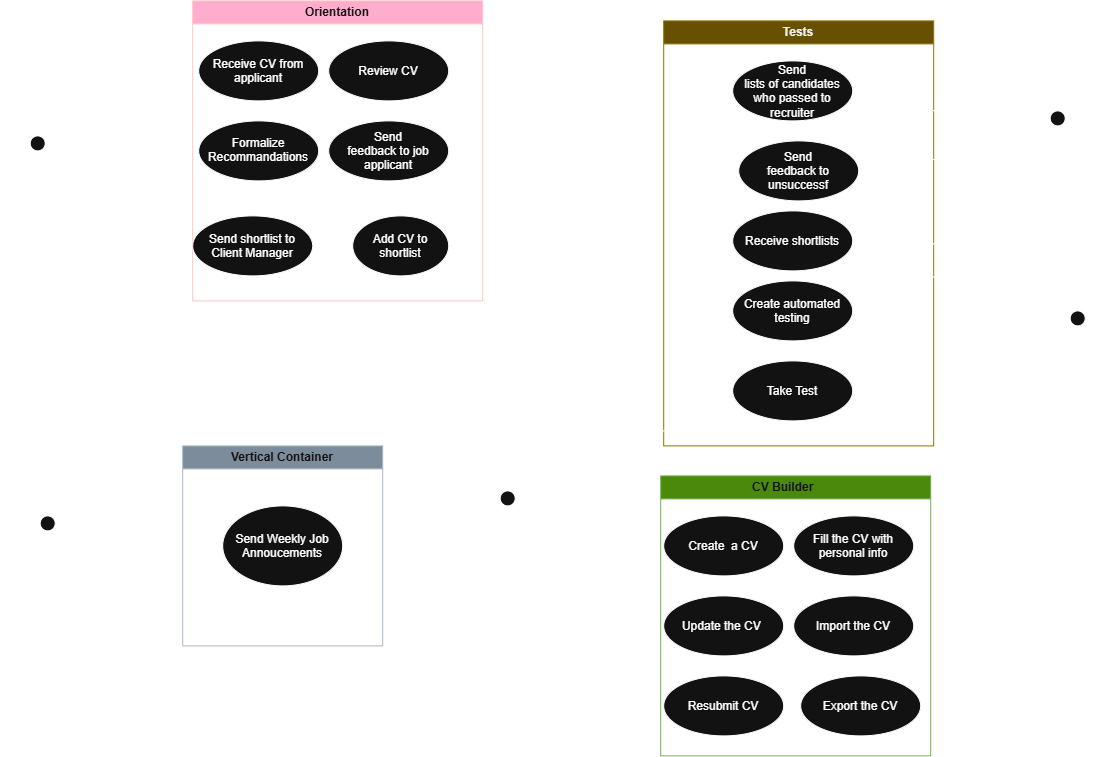

The diagram above was exported from draw.io. Its source (the exported page's mxGraphModel, read from the mxfile embedded in the PNG):
<mxGraphModel dx="1290" dy="803" grid="1" gridSize="10" guides="1" tooltips="1" connect="1" arrows="1" fold="1" page="1" pageScale="1" pageWidth="827" pageHeight="1169" math="0" shadow="0">
  <root>
    <mxCell id="0" />
    <mxCell id="1" parent="0" />
    <mxCell id="qEH5SC2mHbyXu3VdtvMY-10" parent="1" style="shape=umlActor;verticalLabelPosition=bottom;verticalAlign=top;html=1;outlineConnect=0;" value="Job Applicant" vertex="1">
      <mxGeometry height="60" width="30" x="530" y="600" as="geometry" />
    </mxCell>
    <mxCell id="qEH5SC2mHbyXu3VdtvMY-11" parent="1" style="shape=umlActor;verticalLabelPosition=bottom;verticalAlign=top;html=1;outlineConnect=0;" value="Client Manager&lt;div&gt;&lt;br&gt;&lt;/div&gt;" vertex="1">
      <mxGeometry height="60" width="30" x="1080" y="220" as="geometry" />
    </mxCell>
    <mxCell id="T72ZUizT7Mte_crtvKzi-52" edge="1" parent="1" source="qEH5SC2mHbyXu3VdtvMY-12" style="edgeStyle=orthogonalEdgeStyle;rounded=0;orthogonalLoop=1;jettySize=auto;html=1;exitX=0.5;exitY=0.5;exitDx=0;exitDy=0;exitPerimeter=0;">
      <mxGeometry relative="1" as="geometry">
        <mxPoint x="240" y="275.6153846153845" as="targetPoint" />
      </mxGeometry>
    </mxCell>
    <mxCell id="qEH5SC2mHbyXu3VdtvMY-12" parent="1" style="shape=umlActor;verticalLabelPosition=bottom;verticalAlign=top;html=1;outlineConnect=0;" value="Career Expert&lt;div&gt;&lt;br&gt;&lt;/div&gt;" vertex="1">
      <mxGeometry height="60" width="30" x="60" y="245" as="geometry" />
    </mxCell>
    <mxCell id="qEH5SC2mHbyXu3VdtvMY-13" parent="1" style="shape=umlActor;verticalLabelPosition=bottom;verticalAlign=top;html=1;outlineConnect=0;" value="Recruiter&lt;div&gt;&lt;br&gt;&lt;/div&gt;" vertex="1">
      <mxGeometry height="60" width="30" x="1100" y="420" as="geometry" />
    </mxCell>
    <mxCell id="T72ZUizT7Mte_crtvKzi-1" parent="1" style="swimlane;whiteSpace=wrap;html=1;fillColor=#60a917;fontColor=#ffffff;strokeColor=#2D7600;rotation=0;align=left;" value="CV Builder" vertex="1">
      <mxGeometry height="280" width="270" x="698" y="585" as="geometry">
        <mxPoint x="90" as="offset" />
      </mxGeometry>
    </mxCell>
    <mxCell id="T72ZUizT7Mte_crtvKzi-3" parent="T72ZUizT7Mte_crtvKzi-1" style="rounded=0;whiteSpace=wrap;html=1;shape=ellipse;shapeInside=1;perimeter=ellipsePerimeter;" value="Create&amp;nbsp; a CV" vertex="1">
      <mxGeometry height="60" width="120" x="3" y="40" as="geometry" />
    </mxCell>
    <mxCell id="T72ZUizT7Mte_crtvKzi-4" parent="T72ZUizT7Mte_crtvKzi-1" style="rounded=0;whiteSpace=wrap;html=1;shape=ellipse;shapeInside=1;perimeter=ellipsePerimeter;" value="Fill the CV with personal info" vertex="1">
      <mxGeometry height="60" width="120" x="133" y="40" as="geometry" />
    </mxCell>
    <mxCell id="T72ZUizT7Mte_crtvKzi-5" parent="T72ZUizT7Mte_crtvKzi-1" style="rounded=0;whiteSpace=wrap;html=1;shape=ellipse;shapeInside=1;perimeter=ellipsePerimeter;" value="Update the CV&amp;nbsp;" vertex="1">
      <mxGeometry height="60" width="120" x="3" y="120" as="geometry" />
    </mxCell>
    <mxCell id="T72ZUizT7Mte_crtvKzi-6" parent="T72ZUizT7Mte_crtvKzi-1" style="rounded=0;whiteSpace=wrap;html=1;shape=ellipse;shapeInside=1;perimeter=ellipsePerimeter;" value="Import the CV" vertex="1">
      <mxGeometry height="60" width="120" x="133" y="120" as="geometry" />
    </mxCell>
    <mxCell id="T72ZUizT7Mte_crtvKzi-7" parent="T72ZUizT7Mte_crtvKzi-1" style="rounded=0;whiteSpace=wrap;html=1;shape=ellipse;perimeter=ellipsePerimeter;shapeInside=1;" value="Export the CV" vertex="1">
      <mxGeometry height="60" width="120" x="140" y="200" as="geometry" />
    </mxCell>
    <mxCell id="T72ZUizT7Mte_crtvKzi-9" parent="T72ZUizT7Mte_crtvKzi-1" style="rounded=0;whiteSpace=wrap;html=1;shape=ellipse;shapeInside=1;perimeter=ellipsePerimeter;" value="Resubmit CV" vertex="1">
      <mxGeometry height="60" width="120" x="3" y="200" as="geometry" />
    </mxCell>
    <mxCell id="T72ZUizT7Mte_crtvKzi-11" parent="1" style="swimlane;whiteSpace=wrap;html=1;fillColor=#a20025;fontColor=#ffffff;strokeColor=#6F0000;" value="Orientation" vertex="1">
      <mxGeometry height="300" width="290" x="230" y="110" as="geometry" />
    </mxCell>
    <mxCell id="T72ZUizT7Mte_crtvKzi-12" parent="T72ZUizT7Mte_crtvKzi-11" style="rounded=0;whiteSpace=wrap;html=1;shape=ellipse;perimeter=ellipsePerimeter;shapeInside=1;" value="Receive CV from applicant" vertex="1">
      <mxGeometry height="60" width="120" x="6" y="40" as="geometry" />
    </mxCell>
    <mxCell id="T72ZUizT7Mte_crtvKzi-13" parent="T72ZUizT7Mte_crtvKzi-11" style="rounded=0;whiteSpace=wrap;html=1;shape=ellipse;perimeter=ellipsePerimeter;shapeInside=1;" value="Review CV" vertex="1">
      <mxGeometry height="60" width="120" x="136" y="40" as="geometry" />
    </mxCell>
    <mxCell id="T72ZUizT7Mte_crtvKzi-14" parent="T72ZUizT7Mte_crtvKzi-11" style="rounded=0;whiteSpace=wrap;html=1;shape=ellipse;perimeter=ellipsePerimeter;shapeInside=1;" value="Add CV to shortlist" vertex="1">
      <mxGeometry height="60" width="96" x="160" y="215" as="geometry" />
    </mxCell>
    <mxCell id="T72ZUizT7Mte_crtvKzi-15" parent="T72ZUizT7Mte_crtvKzi-11" style="rounded=0;whiteSpace=wrap;html=1;shape=ellipse;perimeter=ellipsePerimeter;shapeInside=1;" value="Formalize Recommandations" vertex="1">
      <mxGeometry height="60" width="120" x="6" y="120" as="geometry" />
    </mxCell>
    <mxCell id="T72ZUizT7Mte_crtvKzi-16" parent="T72ZUizT7Mte_crtvKzi-11" style="rounded=0;whiteSpace=wrap;html=1;shape=ellipse;perimeter=ellipsePerimeter;shapeInside=1;" value="Send feedback to job applicant" vertex="1">
      <mxGeometry height="60" width="120" x="136" y="120" as="geometry" />
    </mxCell>
    <mxCell id="T72ZUizT7Mte_crtvKzi-17" parent="T72ZUizT7Mte_crtvKzi-11" style="rounded=0;whiteSpace=wrap;html=1;shape=ellipse;perimeter=ellipsePerimeter;shapeInside=1;" value="Send shortlist to Client Manager" vertex="1">
      <mxGeometry height="60" width="120" y="215" as="geometry" />
    </mxCell>
    <mxCell id="T72ZUizT7Mte_crtvKzi-21" parent="1" style="swimlane;whiteSpace=wrap;html=1;fillColor=#e3c800;strokeColor=#B09500;fontColor=#000000;" value="Tests" vertex="1">
      <mxGeometry height="425" width="270" x="701" y="130" as="geometry" />
    </mxCell>
    <mxCell id="T72ZUizT7Mte_crtvKzi-22" parent="T72ZUizT7Mte_crtvKzi-21" style="rounded=0;whiteSpace=wrap;html=1;shape=ellipse;shapeInside=1;perimeter=ellipsePerimeter;" value="Receive shortlists" vertex="1">
      <mxGeometry height="60" width="120" x="69" y="190" as="geometry" />
    </mxCell>
    <mxCell id="T72ZUizT7Mte_crtvKzi-23" parent="T72ZUizT7Mte_crtvKzi-21" style="rounded=0;whiteSpace=wrap;html=1;shape=ellipse;shapeInside=1;perimeter=ellipsePerimeter;" value="Create automated testing" vertex="1">
      <mxGeometry height="60" width="120" x="69" y="260" as="geometry" />
    </mxCell>
    <mxCell id="T72ZUizT7Mte_crtvKzi-25" parent="T72ZUizT7Mte_crtvKzi-21" style="rounded=0;whiteSpace=wrap;html=1;shape=ellipse;shapeInside=1;perimeter=ellipsePerimeter;" value="Send feedback to unsuccessf" vertex="1">
      <mxGeometry height="60" width="120" x="75" y="120" as="geometry" />
    </mxCell>
    <mxCell id="T72ZUizT7Mte_crtvKzi-41" parent="T72ZUizT7Mte_crtvKzi-21" style="rounded=0;whiteSpace=wrap;html=1;shape=ellipse;perimeter=ellipsePerimeter;shapeInside=1;" value="Send lists of candidates who passed to recruiter" vertex="1">
      <mxGeometry height="60" width="120" x="69" y="40" as="geometry" />
    </mxCell>
    <mxCell id="T72ZUizT7Mte_crtvKzi-44" parent="T72ZUizT7Mte_crtvKzi-21" style="rounded=0;whiteSpace=wrap;html=1;shape=ellipse;shapeInside=1;perimeter=ellipsePerimeter;" value="Take Test&lt;div&gt;&lt;br/&gt;&lt;/div&gt;" vertex="1">
      <mxGeometry height="60" width="120" x="69" y="340" as="geometry" />
    </mxCell>
    <mxCell id="T72ZUizT7Mte_crtvKzi-45" edge="1" parent="1" source="qEH5SC2mHbyXu3VdtvMY-10" style="endArrow=classic;html=1;rounded=0;entryX=0;entryY=0.5;entryDx=0;entryDy=0;exitX=0.5;exitY=0.5;exitDx=0;exitDy=0;exitPerimeter=0;" target="T72ZUizT7Mte_crtvKzi-44" value="">
      <mxGeometry height="50" relative="1" width="50" as="geometry">
        <mxPoint x="550" y="720" as="sourcePoint" />
        <mxPoint x="600" y="670" as="targetPoint" />
      </mxGeometry>
    </mxCell>
    <mxCell id="T72ZUizT7Mte_crtvKzi-46" edge="1" parent="1" source="qEH5SC2mHbyXu3VdtvMY-11" style="endArrow=classic;html=1;rounded=0;exitX=0.5;exitY=0.5;exitDx=0;exitDy=0;exitPerimeter=0;entryX=1;entryY=0.5;entryDx=0;entryDy=0;" target="T72ZUizT7Mte_crtvKzi-23" value="">
      <mxGeometry height="50" relative="1" width="50" as="geometry">
        <mxPoint x="1001" y="275" as="sourcePoint" />
        <mxPoint x="960" y="200" as="targetPoint" />
      </mxGeometry>
    </mxCell>
    <mxCell id="T72ZUizT7Mte_crtvKzi-47" edge="1" parent="1" source="qEH5SC2mHbyXu3VdtvMY-11" style="endArrow=classic;html=1;rounded=0;exitX=0.5;exitY=0.5;exitDx=0;exitDy=0;exitPerimeter=0;entryX=1;entryY=0.5;entryDx=0;entryDy=0;" target="T72ZUizT7Mte_crtvKzi-25" value="">
      <mxGeometry height="50" relative="1" width="50" as="geometry">
        <mxPoint x="1105" y="260" as="sourcePoint" />
        <mxPoint x="900" y="430" as="targetPoint" />
      </mxGeometry>
    </mxCell>
    <mxCell id="T72ZUizT7Mte_crtvKzi-48" edge="1" parent="1" source="qEH5SC2mHbyXu3VdtvMY-11" style="endArrow=classic;html=1;rounded=0;entryX=1;entryY=0.5;entryDx=0;entryDy=0;exitX=0.5;exitY=0.5;exitDx=0;exitDy=0;exitPerimeter=0;" target="T72ZUizT7Mte_crtvKzi-41" value="">
      <mxGeometry height="50" relative="1" width="50" as="geometry">
        <mxPoint x="1105" y="260" as="sourcePoint" />
        <mxPoint x="906" y="200" as="targetPoint" />
      </mxGeometry>
    </mxCell>
    <mxCell id="T72ZUizT7Mte_crtvKzi-49" edge="1" parent="1" source="qEH5SC2mHbyXu3VdtvMY-13" style="endArrow=classic;html=1;rounded=0;exitX=0.5;exitY=0.5;exitDx=0;exitDy=0;exitPerimeter=0;entryX=1;entryY=0.5;entryDx=0;entryDy=0;" value="">
      <mxGeometry height="50" relative="1" width="50" as="geometry">
        <mxPoint x="1089" y="320" as="sourcePoint" />
        <mxPoint x="890" y="350" as="targetPoint" />
      </mxGeometry>
    </mxCell>
    <mxCell id="T72ZUizT7Mte_crtvKzi-54" edge="1" parent="1" source="qEH5SC2mHbyXu3VdtvMY-10" style="endArrow=classic;html=1;rounded=0;exitX=0.5;exitY=0.5;exitDx=0;exitDy=0;exitPerimeter=0;" value="">
      <mxGeometry height="50" relative="1" width="50" as="geometry">
        <mxPoint x="570" y="670" as="sourcePoint" />
        <mxPoint x="690" y="730" as="targetPoint" />
      </mxGeometry>
    </mxCell>
    <mxCell id="T72ZUizT7Mte_crtvKzi-58" edge="1" parent="1" source="T72ZUizT7Mte_crtvKzi-55" style="edgeStyle=orthogonalEdgeStyle;rounded=0;orthogonalLoop=1;jettySize=auto;html=1;exitX=0.5;exitY=0.5;exitDx=0;exitDy=0;exitPerimeter=0;entryX=0;entryY=0.5;entryDx=0;entryDy=0;" target="T72ZUizT7Mte_crtvKzi-59">
      <mxGeometry relative="1" as="geometry" />
    </mxCell>
    <mxCell id="T72ZUizT7Mte_crtvKzi-55" parent="1" style="shape=umlActor;verticalLabelPosition=bottom;verticalAlign=top;html=1;outlineConnect=0;" value="Time&lt;div&gt;&lt;br&gt;&lt;/div&gt;&lt;div&gt;&lt;br&gt;&lt;/div&gt;" vertex="1">
      <mxGeometry height="60" width="30" x="70" y="625" as="geometry" />
    </mxCell>
    <mxCell id="T72ZUizT7Mte_crtvKzi-56" parent="1" style="swimlane;whiteSpace=wrap;html=1;fillColor=#647687;fontColor=#ffffff;strokeColor=#314354;" value="Vertical Container" vertex="1">
      <mxGeometry height="200" width="200" x="220" y="555" as="geometry" />
    </mxCell>
    <mxCell id="T72ZUizT7Mte_crtvKzi-59" parent="T72ZUizT7Mte_crtvKzi-56" style="ellipse;whiteSpace=wrap;html=1;shapeInside=1;" value="Send Weekly Job Annoucements" vertex="1">
      <mxGeometry height="80" width="120" x="40" y="60" as="geometry" />
    </mxCell>
  </root>
</mxGraphModel>